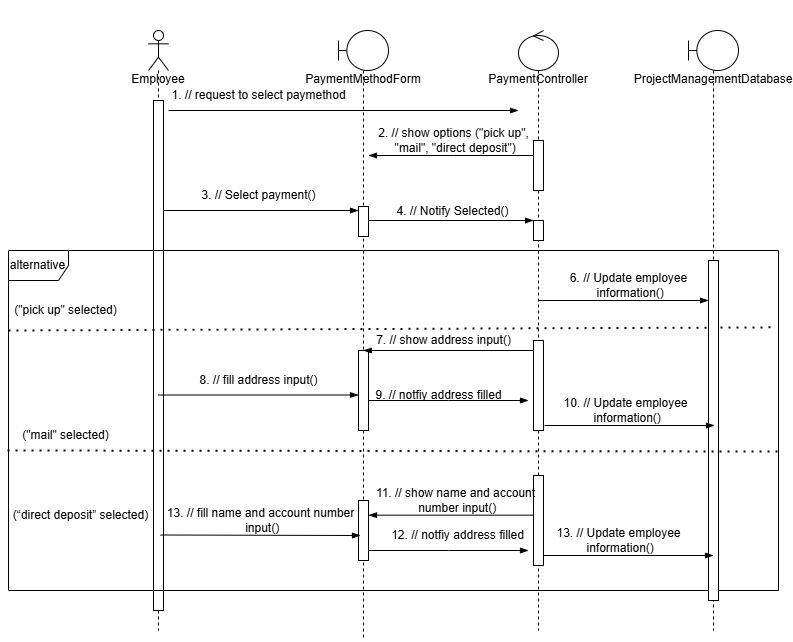

The diagram above was exported from draw.io. Its source (the exported page's mxGraphModel, read from the mxfile embedded in the PNG):
<mxGraphModel dx="934" dy="534" grid="1" gridSize="10" guides="1" tooltips="1" connect="1" arrows="1" fold="1" page="1" pageScale="1" pageWidth="850" pageHeight="1100" math="0" shadow="0">
  <root>
    <mxCell id="0" />
    <mxCell id="1" parent="0" />
    <mxCell id="XaFA-sH8tY2eFUxgRq9s-13" value="" style="edgeStyle=elbowEdgeStyle;fontSize=12;html=1;endArrow=blockThin;endFill=1;rounded=0;" parent="1" edge="1">
      <mxGeometry width="160" relative="1" as="geometry">
        <mxPoint x="190" y="240" as="sourcePoint" />
        <mxPoint x="390" y="240" as="targetPoint" />
      </mxGeometry>
    </mxCell>
    <mxCell id="XaFA-sH8tY2eFUxgRq9s-2" value="&lt;div&gt;&lt;br&gt;&lt;/div&gt;&lt;div&gt;&lt;br&gt;&lt;/div&gt;&lt;div&gt;&lt;br&gt;&lt;/div&gt;&lt;div&gt;&lt;br&gt;&lt;/div&gt;&lt;div&gt;&lt;br&gt;&lt;/div&gt;PaymentMethodForm&lt;div&gt;&lt;br&gt;&lt;/div&gt;" style="shape=umlLifeline;perimeter=lifelinePerimeter;whiteSpace=wrap;html=1;container=1;dropTarget=0;collapsible=0;recursiveResize=0;outlineConnect=0;portConstraint=eastwest;newEdgeStyle={&quot;curved&quot;:0,&quot;rounded&quot;:0};participant=umlBoundary;" parent="1" vertex="1">
      <mxGeometry x="370" y="60" width="50" height="610" as="geometry" />
    </mxCell>
    <mxCell id="XaFA-sH8tY2eFUxgRq9s-15" value="" style="html=1;points=[[0,0,0,0,5],[0,1,0,0,-5],[1,0,0,0,5],[1,1,0,0,-5]];perimeter=orthogonalPerimeter;outlineConnect=0;targetShapes=umlLifeline;portConstraint=eastwest;newEdgeStyle={&quot;curved&quot;:0,&quot;rounded&quot;:0};" parent="XaFA-sH8tY2eFUxgRq9s-2" vertex="1">
      <mxGeometry x="20" y="176" width="10" height="30" as="geometry" />
    </mxCell>
    <mxCell id="eEDeGU2S2XsX47UZta5J-11" value="" style="html=1;points=[[0,0,0,0,5],[0,1,0,0,-5],[1,0,0,0,5],[1,1,0,0,-5]];perimeter=orthogonalPerimeter;outlineConnect=0;targetShapes=umlLifeline;portConstraint=eastwest;newEdgeStyle={&quot;curved&quot;:0,&quot;rounded&quot;:0};" vertex="1" parent="XaFA-sH8tY2eFUxgRq9s-2">
      <mxGeometry x="20" y="320" width="10" height="80" as="geometry" />
    </mxCell>
    <mxCell id="eEDeGU2S2XsX47UZta5J-26" value="" style="html=1;points=[[0,0,0,0,5],[0,1,0,0,-5],[1,0,0,0,5],[1,1,0,0,-5]];perimeter=orthogonalPerimeter;outlineConnect=0;targetShapes=umlLifeline;portConstraint=eastwest;newEdgeStyle={&quot;curved&quot;:0,&quot;rounded&quot;:0};" vertex="1" parent="XaFA-sH8tY2eFUxgRq9s-2">
      <mxGeometry x="20" y="470" width="10" height="60" as="geometry" />
    </mxCell>
    <mxCell id="XaFA-sH8tY2eFUxgRq9s-4" value="&lt;div&gt;&lt;br&gt;&lt;/div&gt;&lt;div&gt;&lt;br&gt;&lt;/div&gt;&lt;div&gt;&lt;br&gt;&lt;/div&gt;&lt;div&gt;&lt;br&gt;&lt;/div&gt;&lt;div&gt;&lt;br&gt;&lt;/div&gt;ProjectManagementDatabase&lt;div&gt;&lt;div&gt;&lt;br&gt;&lt;/div&gt;&lt;/div&gt;" style="shape=umlLifeline;perimeter=lifelinePerimeter;whiteSpace=wrap;html=1;container=1;dropTarget=0;collapsible=0;recursiveResize=0;outlineConnect=0;portConstraint=eastwest;newEdgeStyle={&quot;curved&quot;:0,&quot;rounded&quot;:0};participant=umlBoundary;" parent="1" vertex="1">
      <mxGeometry x="720" y="60" width="50" height="600" as="geometry" />
    </mxCell>
    <mxCell id="XaFA-sH8tY2eFUxgRq9s-7" value="" style="edgeStyle=elbowEdgeStyle;fontSize=12;html=1;endArrow=blockThin;endFill=1;rounded=0;" parent="1" edge="1">
      <mxGeometry width="160" relative="1" as="geometry">
        <mxPoint x="200" y="140" as="sourcePoint" />
        <mxPoint x="550" y="140" as="targetPoint" />
      </mxGeometry>
    </mxCell>
    <mxCell id="XaFA-sH8tY2eFUxgRq9s-8" value="1. // request to select paymethod" style="text;html=1;align=center;verticalAlign=middle;resizable=0;points=[];autosize=1;strokeColor=none;fillColor=none;" parent="1" vertex="1">
      <mxGeometry x="190" y="110" width="200" height="30" as="geometry" />
    </mxCell>
    <mxCell id="XaFA-sH8tY2eFUxgRq9s-9" value="" style="edgeStyle=elbowEdgeStyle;fontSize=12;html=1;endArrow=blockThin;endFill=1;rounded=0;" parent="1" edge="1">
      <mxGeometry width="160" relative="1" as="geometry">
        <mxPoint x="569" y="185" as="sourcePoint" />
        <mxPoint x="400" y="185" as="targetPoint" />
      </mxGeometry>
    </mxCell>
    <mxCell id="XaFA-sH8tY2eFUxgRq9s-10" value="2. // show options (&quot;pick up&quot;,&lt;br&gt;&amp;nbsp;&quot;mail&quot;, &quot;direct deposit&quot;)" style="text;html=1;align=center;verticalAlign=middle;resizable=0;points=[];autosize=1;strokeColor=none;fillColor=none;" parent="1" vertex="1">
      <mxGeometry x="400" y="150" width="170" height="40" as="geometry" />
    </mxCell>
    <mxCell id="XaFA-sH8tY2eFUxgRq9s-3" value="&lt;div&gt;&lt;br&gt;&lt;/div&gt;&lt;div&gt;&lt;br&gt;&lt;/div&gt;&lt;div&gt;&lt;br&gt;&lt;/div&gt;&lt;div&gt;&lt;br&gt;&lt;/div&gt;&lt;div&gt;&lt;span style=&quot;background-color: initial;&quot;&gt;PaymentController&lt;/span&gt;&lt;/div&gt;" style="shape=umlLifeline;perimeter=lifelinePerimeter;whiteSpace=wrap;html=1;container=1;dropTarget=0;collapsible=0;recursiveResize=0;outlineConnect=0;portConstraint=eastwest;newEdgeStyle={&quot;curved&quot;:0,&quot;rounded&quot;:0};participant=umlControl;" parent="1" vertex="1">
      <mxGeometry x="550" y="60" width="40" height="600" as="geometry" />
    </mxCell>
    <mxCell id="XaFA-sH8tY2eFUxgRq9s-11" value="" style="html=1;points=[[0,0,0,0,5],[0,1,0,0,-5],[1,0,0,0,5],[1,1,0,0,-5]];perimeter=orthogonalPerimeter;outlineConnect=0;targetShapes=umlLifeline;portConstraint=eastwest;newEdgeStyle={&quot;curved&quot;:0,&quot;rounded&quot;:0};" parent="XaFA-sH8tY2eFUxgRq9s-3" vertex="1">
      <mxGeometry x="15" y="110" width="10" height="50" as="geometry" />
    </mxCell>
    <mxCell id="XaFA-sH8tY2eFUxgRq9s-17" value="" style="html=1;points=[[0,0,0,0,5],[0,1,0,0,-5],[1,0,0,0,5],[1,1,0,0,-5]];perimeter=orthogonalPerimeter;outlineConnect=0;targetShapes=umlLifeline;portConstraint=eastwest;newEdgeStyle={&quot;curved&quot;:0,&quot;rounded&quot;:0};" parent="XaFA-sH8tY2eFUxgRq9s-3" vertex="1">
      <mxGeometry x="15" y="190" width="10" height="20" as="geometry" />
    </mxCell>
    <mxCell id="XaFA-sH8tY2eFUxgRq9s-16" value="3. // Select payment()" style="text;html=1;align=center;verticalAlign=middle;resizable=0;points=[];autosize=1;strokeColor=none;fillColor=none;" parent="1" vertex="1">
      <mxGeometry x="220" y="210" width="140" height="30" as="geometry" />
    </mxCell>
    <mxCell id="XaFA-sH8tY2eFUxgRq9s-18" value="" style="fontSize=12;html=1;endArrow=blockThin;endFill=1;rounded=0;" parent="1" target="XaFA-sH8tY2eFUxgRq9s-17" edge="1">
      <mxGeometry width="160" relative="1" as="geometry">
        <mxPoint x="400" y="250" as="sourcePoint" />
        <mxPoint x="560" y="250" as="targetPoint" />
      </mxGeometry>
    </mxCell>
    <mxCell id="XaFA-sH8tY2eFUxgRq9s-19" value="4. // Notify Selected()" style="text;html=1;align=center;verticalAlign=middle;resizable=0;points=[];autosize=1;strokeColor=none;fillColor=none;" parent="1" vertex="1">
      <mxGeometry x="414" y="226" width="140" height="30" as="geometry" />
    </mxCell>
    <mxCell id="XaFA-sH8tY2eFUxgRq9s-1" value="&lt;div&gt;&lt;br&gt;&lt;/div&gt;&lt;div&gt;&lt;br&gt;&lt;/div&gt;&lt;div&gt;&lt;br&gt;&lt;/div&gt;&lt;div&gt;&lt;span style=&quot;background-color: initial;&quot;&gt;&lt;br&gt;&lt;/span&gt;&lt;/div&gt;&lt;div style=&quot;text-align: left;&quot;&gt;&lt;span style=&quot;background-color: initial;&quot;&gt;Employee&lt;/span&gt;&lt;/div&gt;" style="shape=umlLifeline;perimeter=lifelinePerimeter;whiteSpace=wrap;html=1;container=1;dropTarget=0;collapsible=0;recursiveResize=0;outlineConnect=0;portConstraint=eastwest;newEdgeStyle={&quot;curved&quot;:0,&quot;rounded&quot;:0};participant=umlActor;" parent="1" vertex="1">
      <mxGeometry x="180" y="60" width="20" height="600" as="geometry" />
    </mxCell>
    <mxCell id="XaFA-sH8tY2eFUxgRq9s-12" value="" style="html=1;points=[[0,0,0,0,5],[0,1,0,0,-5],[1,0,0,0,5],[1,1,0,0,-5]];perimeter=orthogonalPerimeter;outlineConnect=0;targetShapes=umlLifeline;portConstraint=eastwest;newEdgeStyle={&quot;curved&quot;:0,&quot;rounded&quot;:0};" parent="XaFA-sH8tY2eFUxgRq9s-1" vertex="1">
      <mxGeometry x="5" y="170" width="10" height="40" as="geometry" />
    </mxCell>
    <mxCell id="XaFA-sH8tY2eFUxgRq9s-5" value="" style="html=1;points=[[0,0,0,0,5],[0,1,0,0,-5],[1,0,0,0,5],[1,1,0,0,-5]];perimeter=orthogonalPerimeter;outlineConnect=0;targetShapes=umlLifeline;portConstraint=eastwest;newEdgeStyle={&quot;curved&quot;:0,&quot;rounded&quot;:0};" parent="XaFA-sH8tY2eFUxgRq9s-1" vertex="1">
      <mxGeometry x="5" y="70" width="10" height="510" as="geometry" />
    </mxCell>
    <mxCell id="eEDeGU2S2XsX47UZta5J-1" value="alternative" style="shape=umlFrame;whiteSpace=wrap;html=1;pointerEvents=0;" vertex="1" parent="1">
      <mxGeometry x="40" y="280" width="770" height="340" as="geometry" />
    </mxCell>
    <mxCell id="eEDeGU2S2XsX47UZta5J-2" value="" style="endArrow=none;dashed=1;html=1;dashPattern=1 3;strokeWidth=2;rounded=0;entryX=0.997;entryY=0.226;entryDx=0;entryDy=0;entryPerimeter=0;" edge="1" parent="1" target="eEDeGU2S2XsX47UZta5J-1">
      <mxGeometry width="50" height="50" relative="1" as="geometry">
        <mxPoint x="40" y="360" as="sourcePoint" />
        <mxPoint x="90" y="310" as="targetPoint" />
      </mxGeometry>
    </mxCell>
    <mxCell id="eEDeGU2S2XsX47UZta5J-3" value="(&quot;pick up&quot; selected)" style="text;html=1;align=center;verticalAlign=middle;resizable=0;points=[];autosize=1;strokeColor=none;fillColor=none;" vertex="1" parent="1">
      <mxGeometry x="32" y="325" width="130" height="30" as="geometry" />
    </mxCell>
    <mxCell id="eEDeGU2S2XsX47UZta5J-4" value="" style="html=1;points=[[0,0,0,0,5],[0,1,0,0,-5],[1,0,0,0,5],[1,1,0,0,-5]];perimeter=orthogonalPerimeter;outlineConnect=0;targetShapes=umlLifeline;portConstraint=eastwest;newEdgeStyle={&quot;curved&quot;:0,&quot;rounded&quot;:0};" vertex="1" parent="1">
      <mxGeometry x="740" y="290" width="10" height="340" as="geometry" />
    </mxCell>
    <mxCell id="eEDeGU2S2XsX47UZta5J-5" value="" style="fontSize=12;html=1;endArrow=blockThin;endFill=1;rounded=0;" edge="1" parent="1" target="eEDeGU2S2XsX47UZta5J-4">
      <mxGeometry width="160" relative="1" as="geometry">
        <mxPoint x="570" y="330" as="sourcePoint" />
        <mxPoint x="730" y="330" as="targetPoint" />
      </mxGeometry>
    </mxCell>
    <mxCell id="eEDeGU2S2XsX47UZta5J-6" value="6. // Update employee&lt;br&gt;&amp;nbsp;information()" style="text;html=1;align=center;verticalAlign=middle;resizable=0;points=[];autosize=1;strokeColor=none;fillColor=none;" vertex="1" parent="1">
      <mxGeometry x="590" y="295" width="140" height="40" as="geometry" />
    </mxCell>
    <mxCell id="eEDeGU2S2XsX47UZta5J-7" value="" style="endArrow=none;dashed=1;html=1;dashPattern=1 3;strokeWidth=2;rounded=0;entryX=1.003;entryY=0.278;entryDx=0;entryDy=0;entryPerimeter=0;" edge="1" parent="1">
      <mxGeometry width="50" height="50" relative="1" as="geometry">
        <mxPoint x="39" y="480" as="sourcePoint" />
        <mxPoint x="811" y="481" as="targetPoint" />
      </mxGeometry>
    </mxCell>
    <mxCell id="eEDeGU2S2XsX47UZta5J-8" value="" style="html=1;points=[[0,0,0,0,5],[0,1,0,0,-5],[1,0,0,0,5],[1,1,0,0,-5]];perimeter=orthogonalPerimeter;outlineConnect=0;targetShapes=umlLifeline;portConstraint=eastwest;newEdgeStyle={&quot;curved&quot;:0,&quot;rounded&quot;:0};" vertex="1" parent="1">
      <mxGeometry x="565" y="370" width="10" height="90" as="geometry" />
    </mxCell>
    <mxCell id="eEDeGU2S2XsX47UZta5J-10" value="" style="fontSize=12;html=1;endArrow=blockThin;endFill=1;rounded=0;" edge="1" parent="1">
      <mxGeometry width="160" relative="1" as="geometry">
        <mxPoint x="565" y="380.00000000000006" as="sourcePoint" />
        <mxPoint x="394.81034482758616" y="380.00000000000006" as="targetPoint" />
      </mxGeometry>
    </mxCell>
    <mxCell id="eEDeGU2S2XsX47UZta5J-12" value="7. // show address input()" style="text;html=1;align=center;verticalAlign=middle;resizable=0;points=[];autosize=1;strokeColor=none;fillColor=none;" vertex="1" parent="1">
      <mxGeometry x="395" y="355" width="160" height="30" as="geometry" />
    </mxCell>
    <mxCell id="eEDeGU2S2XsX47UZta5J-13" value="" style="fontSize=12;html=1;endArrow=blockThin;endFill=1;rounded=0;" edge="1" parent="1" target="eEDeGU2S2XsX47UZta5J-11">
      <mxGeometry width="160" relative="1" as="geometry">
        <mxPoint x="190" y="424.5" as="sourcePoint" />
        <mxPoint x="350" y="424.5" as="targetPoint" />
      </mxGeometry>
    </mxCell>
    <mxCell id="eEDeGU2S2XsX47UZta5J-16" value="8. // fill address input()" style="text;html=1;align=center;verticalAlign=middle;resizable=0;points=[];autosize=1;strokeColor=none;fillColor=none;" vertex="1" parent="1">
      <mxGeometry x="220" y="395" width="140" height="30" as="geometry" />
    </mxCell>
    <mxCell id="eEDeGU2S2XsX47UZta5J-17" value="" style="edgeStyle=elbowEdgeStyle;fontSize=12;html=1;endArrow=blockThin;endFill=1;rounded=0;" edge="1" parent="1">
      <mxGeometry width="160" relative="1" as="geometry">
        <mxPoint x="400" y="430" as="sourcePoint" />
        <mxPoint x="560" y="430" as="targetPoint" />
      </mxGeometry>
    </mxCell>
    <mxCell id="eEDeGU2S2XsX47UZta5J-18" value="9. // notfiy address filled" style="text;html=1;align=center;verticalAlign=middle;resizable=0;points=[];autosize=1;strokeColor=none;fillColor=none;" vertex="1" parent="1">
      <mxGeometry x="395" y="410" width="150" height="30" as="geometry" />
    </mxCell>
    <mxCell id="eEDeGU2S2XsX47UZta5J-19" value="" style="fontSize=12;html=1;endArrow=blockThin;endFill=1;rounded=0;" edge="1" parent="1">
      <mxGeometry width="160" relative="1" as="geometry">
        <mxPoint x="576" y="455" as="sourcePoint" />
        <mxPoint x="746" y="455" as="targetPoint" />
      </mxGeometry>
    </mxCell>
    <mxCell id="eEDeGU2S2XsX47UZta5J-20" value="10. // Update employee&lt;br&gt;&amp;nbsp;information()" style="text;html=1;align=center;verticalAlign=middle;resizable=0;points=[];autosize=1;strokeColor=none;fillColor=none;" vertex="1" parent="1">
      <mxGeometry x="582" y="420" width="150" height="40" as="geometry" />
    </mxCell>
    <mxCell id="eEDeGU2S2XsX47UZta5J-21" value="(&quot;mail&quot; selected)" style="text;html=1;align=center;verticalAlign=middle;resizable=0;points=[];autosize=1;strokeColor=none;fillColor=none;" vertex="1" parent="1">
      <mxGeometry x="42" y="450" width="110" height="30" as="geometry" />
    </mxCell>
    <mxCell id="eEDeGU2S2XsX47UZta5J-22" value="(“direct deposit” selected)" style="text;html=1;align=center;verticalAlign=middle;resizable=0;points=[];autosize=1;strokeColor=none;fillColor=none;" vertex="1" parent="1">
      <mxGeometry x="32" y="530" width="160" height="30" as="geometry" />
    </mxCell>
    <mxCell id="eEDeGU2S2XsX47UZta5J-23" value="" style="html=1;points=[[0,0,0,0,5],[0,1,0,0,-5],[1,0,0,0,5],[1,1,0,0,-5]];perimeter=orthogonalPerimeter;outlineConnect=0;targetShapes=umlLifeline;portConstraint=eastwest;newEdgeStyle={&quot;curved&quot;:0,&quot;rounded&quot;:0};" vertex="1" parent="1">
      <mxGeometry x="565" y="505" width="10" height="90" as="geometry" />
    </mxCell>
    <mxCell id="eEDeGU2S2XsX47UZta5J-24" value="11. // show name and account&lt;br&gt;&amp;nbsp;number input()" style="text;html=1;align=center;verticalAlign=middle;resizable=0;points=[];autosize=1;strokeColor=none;fillColor=none;" vertex="1" parent="1">
      <mxGeometry x="397" y="510" width="180" height="40" as="geometry" />
    </mxCell>
    <mxCell id="eEDeGU2S2XsX47UZta5J-25" value="" style="fontSize=12;html=1;endArrow=blockThin;endFill=1;rounded=0;" edge="1" parent="1" target="eEDeGU2S2XsX47UZta5J-26">
      <mxGeometry width="160" relative="1" as="geometry">
        <mxPoint x="565" y="544.6600000000001" as="sourcePoint" />
        <mxPoint x="410" y="545" as="targetPoint" />
      </mxGeometry>
    </mxCell>
    <mxCell id="eEDeGU2S2XsX47UZta5J-27" value="12. // notfiy address filled" style="text;html=1;align=center;verticalAlign=middle;resizable=0;points=[];autosize=1;strokeColor=none;fillColor=none;" vertex="1" parent="1">
      <mxGeometry x="409" y="550" width="160" height="30" as="geometry" />
    </mxCell>
    <mxCell id="eEDeGU2S2XsX47UZta5J-28" value="" style="edgeStyle=elbowEdgeStyle;fontSize=12;html=1;endArrow=blockThin;endFill=1;rounded=0;" edge="1" parent="1">
      <mxGeometry width="160" relative="1" as="geometry">
        <mxPoint x="400" y="580" as="sourcePoint" />
        <mxPoint x="560" y="580" as="targetPoint" />
      </mxGeometry>
    </mxCell>
    <mxCell id="eEDeGU2S2XsX47UZta5J-29" value="" style="fontSize=12;html=1;endArrow=blockThin;endFill=1;rounded=0;" edge="1" parent="1">
      <mxGeometry width="160" relative="1" as="geometry">
        <mxPoint x="192" y="564.5" as="sourcePoint" />
        <mxPoint x="392" y="565" as="targetPoint" />
      </mxGeometry>
    </mxCell>
    <mxCell id="eEDeGU2S2XsX47UZta5J-30" value="13. // fill name and account number&lt;br&gt;&amp;nbsp;input()" style="text;html=1;align=center;verticalAlign=middle;resizable=0;points=[];autosize=1;strokeColor=none;fillColor=none;" vertex="1" parent="1">
      <mxGeometry x="187" y="530" width="210" height="40" as="geometry" />
    </mxCell>
    <mxCell id="eEDeGU2S2XsX47UZta5J-31" value="13. // Update employee&lt;br&gt;&amp;nbsp;information()" style="text;html=1;align=center;verticalAlign=middle;resizable=0;points=[];autosize=1;strokeColor=none;fillColor=none;" vertex="1" parent="1">
      <mxGeometry x="575" y="550" width="150" height="40" as="geometry" />
    </mxCell>
    <mxCell id="eEDeGU2S2XsX47UZta5J-32" value="" style="fontSize=12;html=1;endArrow=blockThin;endFill=1;rounded=0;" edge="1" parent="1">
      <mxGeometry width="160" relative="1" as="geometry">
        <mxPoint x="575" y="585" as="sourcePoint" />
        <mxPoint x="745" y="585" as="targetPoint" />
      </mxGeometry>
    </mxCell>
  </root>
</mxGraphModel>